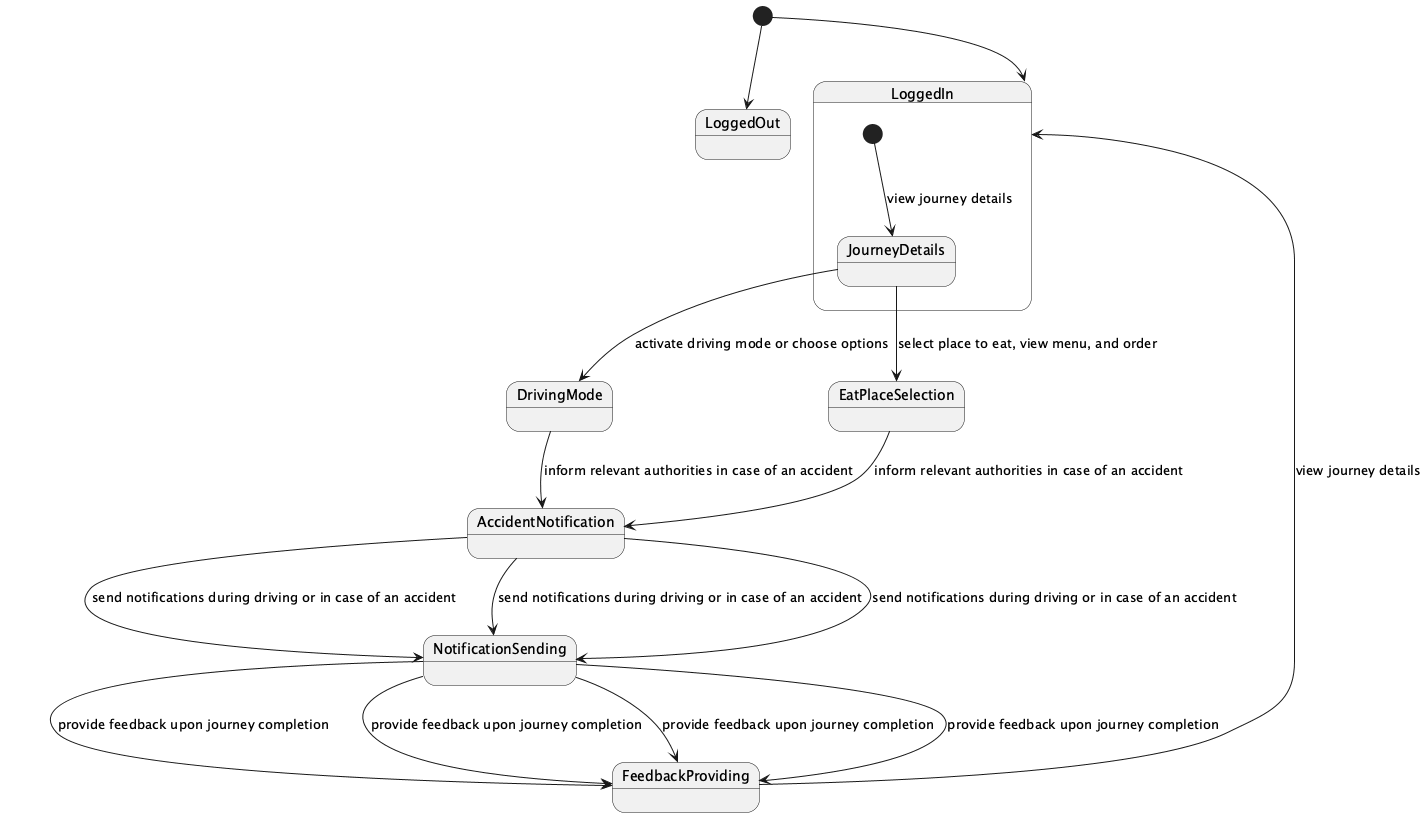

The diagram above was rendered by PlantUML. Its source (embedded in the PNG):
@startuml
[*] --> LoggedIn

state LoggedIn {
  [*] --> JourneyDetails : view journey details
  JourneyDetails --> DrivingMode : activate driving mode or choose options
  JourneyDetails --> EatPlaceSelection : select place to eat, view menu, and order
}

state DrivingMode {
  DrivingMode --> AccidentNotification : inform relevant authorities in case of an accident
  AccidentNotification --> NotificationSending : send notifications during driving or in case of an accident
  NotificationSending --> FeedbackProviding : provide feedback upon journey completion
}

state EatPlaceSelection {
  EatPlaceSelection --> AccidentNotification : inform relevant authorities in case of an accident
  AccidentNotification --> NotificationSending : send notifications during driving or in case of an accident
  NotificationSending --> FeedbackProviding : provide feedback upon journey completion
}

state AccidentNotification {
  AccidentNotification --> NotificationSending : send notifications during driving or in case of an accident
  NotificationSending --> FeedbackProviding : provide feedback upon journey completion
}

state NotificationSending {
  NotificationSending --> FeedbackProviding : provide feedback upon journey completion
}

state FeedbackProviding {
  FeedbackProviding --> LoggedIn : view journey details
}

[*] --> LoggedOut

@enduml